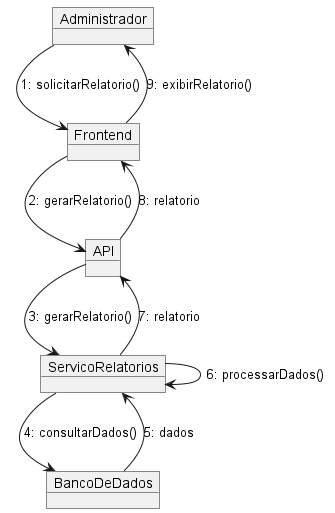

The diagram above was rendered by PlantUML. Its source (embedded in the PNG):
@startuml

object Administrador
object Frontend
object API
object ServicoRelatorios
object BancoDeDados

Administrador --> Frontend : 1: solicitarRelatorio()

Frontend --> API : 2: gerarRelatorio()

API --> ServicoRelatorios : 3: gerarRelatorio()

ServicoRelatorios --> BancoDeDados : 4: consultarDados()

BancoDeDados --> ServicoRelatorios : 5: dados

ServicoRelatorios --> ServicoRelatorios : 6: processarDados()

ServicoRelatorios --> API : 7: relatorio

API --> Frontend : 8: relatorio

Frontend --> Administrador : 9: exibirRelatorio()

@enduml